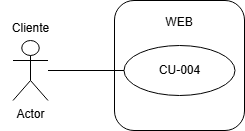

The diagram above was exported from draw.io. Its source (the exported page's mxGraphModel, read from the mxfile embedded in the PNG):
<mxGraphModel dx="1672" dy="820" grid="1" gridSize="10" guides="1" tooltips="1" connect="1" arrows="1" fold="1" page="1" pageScale="1" pageWidth="827" pageHeight="1169" math="0" shadow="0">
  <root>
    <mxCell id="0" />
    <mxCell id="1" parent="0" />
    <mxCell id="qqEZsWDxz2YyULztA_A2-1" value="WEB&lt;div&gt;&lt;br&gt;&lt;/div&gt;&lt;div&gt;&lt;br&gt;&lt;/div&gt;&lt;div&gt;&lt;br&gt;&lt;/div&gt;&lt;div&gt;&lt;br&gt;&lt;/div&gt;&lt;div&gt;&lt;br&gt;&lt;/div&gt;&lt;div&gt;&lt;br&gt;&lt;/div&gt;" style="rounded=1;whiteSpace=wrap;html=1;" parent="1" vertex="1">
      <mxGeometry x="284" y="245" width="130" height="130" as="geometry" />
    </mxCell>
    <mxCell id="qqEZsWDxz2YyULztA_A2-2" value="Cliente&lt;div&gt;&lt;br&gt;&lt;/div&gt;" style="text;html=1;align=center;verticalAlign=middle;resizable=0;points=[];autosize=1;strokeColor=none;fillColor=none;" parent="1" vertex="1">
      <mxGeometry x="170" y="260" width="60" height="40" as="geometry" />
    </mxCell>
    <mxCell id="qqEZsWDxz2YyULztA_A2-3" value="CU-004" style="ellipse;whiteSpace=wrap;html=1;" parent="1" vertex="1">
      <mxGeometry x="293.5" y="290" width="111" height="50" as="geometry" />
    </mxCell>
    <mxCell id="qqEZsWDxz2YyULztA_A2-4" value="Actor" style="shape=umlActor;verticalLabelPosition=bottom;verticalAlign=top;html=1;outlineConnect=0;" parent="1" vertex="1">
      <mxGeometry x="182.5" y="285" width="35" height="60" as="geometry" />
    </mxCell>
    <mxCell id="qqEZsWDxz2YyULztA_A2-5" value="" style="endArrow=none;html=1;rounded=0;entryX=0;entryY=0.5;entryDx=0;entryDy=0;" parent="1" source="qqEZsWDxz2YyULztA_A2-4" target="qqEZsWDxz2YyULztA_A2-3" edge="1">
      <mxGeometry width="50" height="50" relative="1" as="geometry">
        <mxPoint x="390" y="450" as="sourcePoint" />
        <mxPoint x="440" y="400" as="targetPoint" />
      </mxGeometry>
    </mxCell>
  </root>
</mxGraphModel>